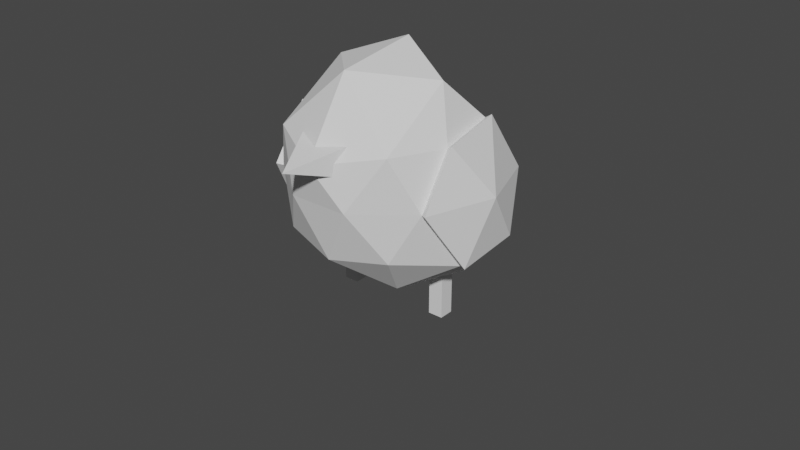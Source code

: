 # Source: ANIM_glide_bird_boid_.blend  (saved by Blender 3.2.14; exported with 4.5.12 LTS)
import bpy
from mathutils import Matrix  # noqa: F401  (used for matrix-valued properties, if any)

bpy.ops.wm.read_factory_settings(use_empty=True)
scene = bpy.context.scene
scene.name = 'Scene'

# ---- collections
col_collection = bpy.data.collections.new('Collection'); scene.collection.children.link(col_collection)
col_collection_2 = bpy.data.collections.new('Collection 2'); scene.collection.children.link(col_collection_2)

# ---- world
world_world = bpy.data.worlds.new('World'); scene.world = world_world
world_world.use_nodes = True; world_world.node_tree.nodes.clear()
_N = world_world.node_tree.nodes; _L = world_world.node_tree.links
n0 = _N.new('ShaderNodeOutputWorld'); n0.name = 'World Output'; n0.location = (300, 300)
n1 = _N.new('ShaderNodeBackground'); n1.name = 'Background'; n1.location = (10, 300)
n1.inputs[0].default_value = (0.05088, 0.05088, 0.05088, 1.0)
_L.new(n1.outputs[0], n0.inputs[0])
n0.is_active_output = True
world_world.color = (0.05088, 0.05088, 0.05088)
world_world.use_sun_shadow = False
world_world.sun_shadow_jitter_overblur = 0.0

# ---- meshes
me_cube_001 = bpy.data.meshes.new('Cube.001')
me_cube_001.from_pydata([(-1.0, 1.0, -1.0), (-1.0, 1.0, 1.0), (1.0, 1.0, -1.0), (1.0, 1.0, 1.0), (-1.629e-07, -1.0, 0.0)], [], [(0, 1, 3, 2), (2, 3, 4), (4, 1, 0), (2, 4, 0), (4, 3, 1)])
_uv = me_cube_001.uv_layers.new(name='UVMap')
_uv.uv.foreach_set('vector', [0.375, 0.0, 0.625, 0.0, 0.625, 0.25, 0.375, 0.25, 0.375, 0.25, 0.625, 0.25, 0.375, 0.5, 0.625, 0.75, 0.625, 1.0, 0.375, 1.0, 0.125, 0.5, 0.375, 0.75, 0.125, 0.75, 0.625, 0.5, 0.875, 0.5, 0.875, 0.75])
me_cube_001.update()
me_icosphere = bpy.data.meshes.new('Icosphere')
me_icosphere.from_pydata([(2.465e-13, 1.99e-06, -2.066), (-1.064, -1.967, -0.9239), (-1.849, 0.7513, -0.9239), (4.611e-07, 3.769, -0.8549), (1.849, 0.7513, -0.9239), (1.064, -1.967, -0.9239), (-1.512, -0.7513, 0.9239), (-0.7151, 1.502, 0.7056), (0.7151, 1.502, 0.7056), (1.512, -0.7513, 0.9239), (-3.424e-07, -2.833, 0.737), (5.517e-08, 0.3998, 2.256), (-1.231, 0.4416, -1.757), (-0.7342, -1.156, -1.757), (-1.8, -0.7145, -1.086), (-2.92e-07, -2.312, -1.086), (0.7342, -1.156, -1.757), (2.613e-07, 2.11, -1.602), (-0.8771, 2.462, -0.99), (1.231, 0.4416, -1.757), (0.8771, 2.462, -0.99), (1.8, -0.7145, -1.086), (-0.5517, -2.585, -2.602e-07), (0.5517, -2.585, -2.602e-07), (-1.521, -1.598, 2.093e-07), (-0.4276, 2.723, -0.03959), (-1.521, 1.598, -2.149e-07), (1.521, 1.598, -2.206e-07), (0.4276, 2.723, -0.03959), (1.521, -1.598, 2.036e-07), (-1.11, -2.064, 0.9671), (-1.422, 0.7145, 1.086), (2.158e-07, 1.766, 0.8295), (1.422, 0.7145, 1.086), (1.11, -2.064, 0.9671), (-1.088, -0.2148, 1.836), (-2.034e-07, -1.677, 2.062), (-0.4074, 0.8829, 1.342), (0.4074, 0.8829, 1.342), (1.088, -0.2148, 1.836), (-1.8, -0.7145, -1.086), (-1.849, 0.7513, -0.9239), (0.8771, 2.462, -0.99), (1.849, 0.7513, -0.9239), (-1.958, 4.271e-07, 5.656e-09), (-1.521, -1.598, 2.093e-07), (-1.512, -0.7513, 0.9239), (1.521, 1.598, -2.206e-07), (1.958, -4.192e-07, -1.697e-08), (1.512, -0.7513, 0.9239), (1.422, 0.7145, 1.086), (-0.8771, 2.462, -0.99), (1.8, -0.7145, -1.086), (-1.521, 1.598, -2.149e-07), (1.521, -1.598, 2.036e-07), (-1.422, 0.7145, 1.086)], [], [(0, 13, 12), (1, 13, 15), (0, 12, 17), (0, 17, 19), (0, 19, 16), (1, 15, 22), (33, 9, 49, 50), (3, 18, 25), (4, 20, 42, 43), (5, 21, 29), (1, 22, 24), (6, 31, 55, 46), (3, 25, 28), (18, 2, 41, 51), (5, 29, 23), (6, 30, 35), (7, 31, 37), (8, 32, 38), (9, 33, 39), (10, 34, 36), (36, 39, 11), (36, 34, 39), (34, 9, 39), (39, 38, 11), (39, 33, 38), (33, 8, 38), (38, 37, 11), (38, 32, 37), (32, 7, 37), (37, 35, 11), (37, 31, 35), (31, 6, 35), (35, 36, 11), (35, 30, 36), (30, 10, 36), (23, 34, 10), (23, 29, 34), (29, 9, 34), (27, 33, 50, 47), (24, 6, 46, 45), (27, 8, 33), (28, 32, 8), (28, 25, 32), (25, 7, 32), (26, 31, 7), (20, 27, 47, 42), (14, 24, 45, 40), (24, 30, 6), (24, 22, 30), (22, 10, 30), (9, 29, 54, 49), (31, 26, 53, 55), (29, 21, 52, 54), (27, 28, 8), (27, 20, 28), (20, 3, 28), (25, 26, 7), (25, 18, 26), (21, 4, 43, 52), (2, 14, 40, 41), (26, 18, 51, 53), (14, 1, 24), (22, 23, 10), (22, 15, 23), (15, 5, 23), (16, 21, 5), (16, 19, 21), (19, 4, 21), (19, 20, 4), (19, 17, 20), (17, 3, 20), (17, 18, 3), (17, 12, 18), (12, 2, 18), (15, 16, 5), (15, 13, 16), (13, 0, 16), (12, 14, 2), (12, 13, 14), (13, 1, 14), (41, 40, 44), (43, 42, 47), (41, 44, 53), (43, 47, 48), (48, 50, 49), (48, 47, 50), (53, 44, 55), (44, 46, 55), (54, 48, 49), (54, 52, 48), (52, 43, 48), (51, 41, 53), (44, 45, 46), (44, 40, 45)])
_uv = me_icosphere.uv_layers.new(name='UVMap')
_uv.uv.foreach_set('vector', [0.1818, 0.0, 0.2273, 0.07873, 0.1364, 0.07873, 0.2727, 0.1575, 0.3182, 0.07873, 0.3636, 0.1575, 0.9091, 0.0, 0.9545, 0.07873, 0.8636, 0.07873, 0.7273, 0.0, 0.7727, 0.07873, 0.6818, 0.07873, 0.5455, 0.0, 0.5909, 0.07873, 0.5, 0.07873, 0.2727, 0.1575, 0.3636, 0.1575, 0.3182, 0.2362, 0.6364, 0.3149, 0.5455, 0.3149, 0.5455, 0.3149, 0.6364, 0.3149, 0.8182, 0.1575, 0.9091, 0.1575, 0.8636, 0.2362, 0.6364, 0.1575, 0.7273, 0.1575, 0.7273, 0.1575, 0.6364, 0.1575, 0.4545, 0.1575, 0.5455, 0.1575, 0.5, 0.2362, 0.2727, 0.1575, 0.3182, 0.2362, 0.2273, 0.2362, 0.1818, 0.3149, 0.09091, 0.3149, 0.09091, 0.3149, 0.1818, 0.3149, 0.8182, 0.1575, 0.8636, 0.2362, 0.7727, 0.2362, 0.9091, 0.1575, 1.0, 0.1575, 1.0, 0.1575, 0.9091, 0.1575, 0.4545, 0.1575, 0.5, 0.2362, 0.4091, 0.2362, 0.1818, 0.3149, 0.2727, 0.3149, 0.2273, 0.3937, 0.0, 0.3149, 0.09091, 0.3149, 0.04546, 0.3937, 0.7273, 0.3149, 0.8182, 0.3149, 0.7727, 0.3937, 0.5455, 0.3149, 0.6364, 0.3149, 0.5909, 0.3937, 0.3636, 0.3149, 0.4545, 0.3149, 0.4091, 0.3937, 0.4091, 0.3937, 0.5, 0.3937, 0.4545, 0.4724, 0.4091, 0.3937, 0.4545, 0.3149, 0.5, 0.3937, 0.4545, 0.3149, 0.5455, 0.3149, 0.5, 0.3937, 0.5909, 0.3937, 0.6818, 0.3937, 0.6364, 0.4724, 0.5909, 0.3937, 0.6364, 0.3149, 0.6818, 0.3937, 0.6364, 0.3149, 0.7273, 0.3149, 0.6818, 0.3937, 0.7727, 0.3937, 0.8636, 0.3937, 0.8182, 0.4724, 0.7727, 0.3937, 0.8182, 0.3149, 0.8636, 0.3937, 0.8182, 0.3149, 0.9091, 0.3149, 0.8636, 0.3937, 0.04546, 0.3937, 0.1364, 0.3937, 0.09091, 0.4724, 0.04546, 0.3937, 0.09091, 0.3149, 0.1364, 0.3937, 0.09091, 0.3149, 0.1818, 0.3149, 0.1364, 0.3937, 0.2273, 0.3937, 0.3182, 0.3937, 0.2727, 0.4724, 0.2273, 0.3937, 0.2727, 0.3149, 0.3182, 0.3937, 0.2727, 0.3149, 0.3636, 0.3149, 0.3182, 0.3937, 0.4091, 0.2362, 0.4545, 0.3149, 0.3636, 0.3149, 0.4091, 0.2362, 0.5, 0.2362, 0.4545, 0.3149, 0.5, 0.2362, 0.5455, 0.3149, 0.4545, 0.3149, 0.6818, 0.2362, 0.6364, 0.3149, 0.6364, 0.3149, 0.6818, 0.2362, 0.2273, 0.2362, 0.1818, 0.3149, 0.1818, 0.3149, 0.2273, 0.2362, 0.6818, 0.2362, 0.7273, 0.3149, 0.6364, 0.3149, 0.7727, 0.2362, 0.8182, 0.3149, 0.7273, 0.3149, 0.7727, 0.2362, 0.8636, 0.2362, 0.8182, 0.3149, 0.8636, 0.2362, 0.9091, 0.3149, 0.8182, 0.3149, 0.04546, 0.2362, 0.09091, 0.3149, 0.0, 0.3149, 0.7273, 0.1575, 0.6818, 0.2362, 0.6818, 0.2362, 0.7273, 0.1575, 0.1818, 0.1575, 0.2273, 0.2362, 0.2273, 0.2362, 0.1818, 0.1575, 0.2273, 0.2362, 0.2727, 0.3149, 0.1818, 0.3149, 0.2273, 0.2362, 0.3182, 0.2362, 0.2727, 0.3149, 0.3182, 0.2362, 0.3636, 0.3149, 0.2727, 0.3149, 0.5455, 0.3149, 0.5, 0.2362, 0.5, 0.2362, 0.5455, 0.3149, 0.09091, 0.3149, 0.04546, 0.2362, 0.04546, 0.2362, 0.09091, 0.3149, 0.5, 0.2362, 0.5455, 0.1575, 0.5455, 0.1575, 0.5, 0.2362, 0.6818, 0.2362, 0.7727, 0.2362, 0.7273, 0.3149, 0.6818, 0.2362, 0.7273, 0.1575, 0.7727, 0.2362, 0.7273, 0.1575, 0.8182, 0.1575, 0.7727, 0.2362, 0.8636, 0.2362, 0.9545, 0.2362, 0.9091, 0.3149, 0.8636, 0.2362, 0.9091, 0.1575, 0.9545, 0.2362, 0.5455, 0.1575, 0.6364, 0.1575, 0.6364, 0.1575, 0.5455, 0.1575, 0.09091, 0.1575, 0.1818, 0.1575, 0.1818, 0.1575, 0.09091, 0.1575, 0.9545, 0.2362, 0.9091, 0.1575, 0.9091, 0.1575, 0.9545, 0.2362, 0.1818, 0.1575, 0.2727, 0.1575, 0.2273, 0.2362, 0.3182, 0.2362, 0.4091, 0.2362, 0.3636, 0.3149, 0.3182, 0.2362, 0.3636, 0.1575, 0.4091, 0.2362, 0.3636, 0.1575, 0.4545, 0.1575, 0.4091, 0.2362, 0.5, 0.07873, 0.5455, 0.1575, 0.4545, 0.1575, 0.5, 0.07873, 0.5909, 0.07873, 0.5455, 0.1575, 0.5909, 0.07873, 0.6364, 0.1575, 0.5455, 0.1575, 0.6818, 0.07873, 0.7273, 0.1575, 0.6364, 0.1575, 0.6818, 0.07873, 0.7727, 0.07873, 0.7273, 0.1575, 0.7727, 0.07873, 0.8182, 0.1575, 0.7273, 0.1575, 0.8636, 0.07873, 0.9091, 0.1575, 0.8182, 0.1575, 0.8636, 0.07873, 0.9545, 0.07873, 0.9091, 0.1575, 0.9545, 0.07873, 1.0, 0.1575, 0.9091, 0.1575, 0.3636, 0.1575, 0.4091, 0.07873, 0.4545, 0.1575, 0.3636, 0.1575, 0.3182, 0.07873, 0.4091, 0.07873, 0.3182, 0.07873, 0.3636, 0.0, 0.4091, 0.07873, 0.1364, 0.07873, 0.1818, 0.1575, 0.09091, 0.1575, 0.1364, 0.07873, 0.2273, 0.07873, 0.1818, 0.1575, 0.2273, 0.07873, 0.2727, 0.1575, 0.1818, 0.1575, 0.09091, 0.1575, 0.1818, 0.1575, 0.1364, 0.2362, 0.6364, 0.1575, 0.7273, 0.1575, 0.6818, 0.2362, 0.09091, 0.1575, 0.1364, 0.2362, 0.04546, 0.2362, 0.6364, 0.1575, 0.6818, 0.2362, 0.5909, 0.2362, 0.5909, 0.2362, 0.6364, 0.3149, 0.5455, 0.3149, 0.5909, 0.2362, 0.6818, 0.2362, 0.6364, 0.3149, 0.04546, 0.2362, 0.1364, 0.2362, 0.09091, 0.3149, 0.1364, 0.2362, 0.1818, 0.3149, 0.09091, 0.3149, 0.5, 0.2362, 0.5909, 0.2362, 0.5455, 0.3149, 0.5, 0.2362, 0.5455, 0.1575, 0.5909, 0.2362, 0.5455, 0.1575, 0.6364, 0.1575, 0.5909, 0.2362, 0.9091, 0.1575, 1.0, 0.1575, 0.9545, 0.2362, 0.1364, 0.2362, 0.2273, 0.2362, 0.1818, 0.3149, 0.1364, 0.2362, 0.1818, 0.1575, 0.2273, 0.2362])
me_icosphere.update()
me_leg_l = bpy.data.meshes.new('Leg_L')
me_leg_l.from_pydata([(-1.0, 1.0, -1.0), (-1.0, 1.0, 1.0), (1.0, 1.0, -1.0), (1.0, 1.0, 1.0), (-1.0, -1.0, -1.0), (-1.0, -1.0, 1.0), (1.0, -1.0, -1.0), (1.0, -1.0, 1.0)], [], [(0, 1, 3, 2), (2, 3, 7, 6), (6, 7, 5, 4), (4, 5, 1, 0), (2, 6, 4, 0), (7, 3, 1, 5)])
_uv = me_leg_l.uv_layers.new(name='UVMap')
_uv.uv.foreach_set('vector', [0.375, 0.0, 0.625, 0.0, 0.625, 0.25, 0.375, 0.25, 0.375, 0.25, 0.625, 0.25, 0.625, 0.5, 0.375, 0.5, 0.375, 0.5, 0.625, 0.5, 0.625, 0.75, 0.375, 0.75, 0.375, 0.75, 0.625, 0.75, 0.625, 1.0, 0.375, 1.0, 0.125, 0.5, 0.375, 0.5, 0.375, 0.75, 0.125, 0.75, 0.625, 0.5, 0.875, 0.5, 0.875, 0.75, 0.625, 0.75])
me_leg_l.update()
me_leg_r = bpy.data.meshes.new('Leg_R')
me_leg_r.from_pydata([(-1.0, 1.0, -1.0), (-1.0, 1.0, 1.0), (1.0, 1.0, -1.0), (1.0, 1.0, 1.0), (-1.0, -1.0, -1.0), (-1.0, -1.0, 1.0), (1.0, -1.0, -1.0), (1.0, -1.0, 1.0)], [], [(0, 1, 3, 2), (2, 3, 7, 6), (6, 7, 5, 4), (4, 5, 1, 0), (2, 6, 4, 0), (7, 3, 1, 5)])
_uv = me_leg_r.uv_layers.new(name='UVMap')
_uv.uv.foreach_set('vector', [0.375, 0.0, 0.625, 0.0, 0.625, 0.25, 0.375, 0.25, 0.375, 0.25, 0.625, 0.25, 0.625, 0.5, 0.375, 0.5, 0.375, 0.5, 0.625, 0.5, 0.625, 0.75, 0.375, 0.75, 0.375, 0.75, 0.625, 0.75, 0.625, 1.0, 0.375, 1.0, 0.125, 0.5, 0.375, 0.5, 0.375, 0.75, 0.125, 0.75, 0.625, 0.5, 0.875, 0.5, 0.875, 0.75, 0.625, 0.75])
me_leg_r.update()
me_icosphere_003 = bpy.data.meshes.new('Icosphere.003')
me_icosphere_003.from_pydata([(0.8771, 2.462, -0.99), (1.849, 0.7513, -0.9239), (1.521, 1.598, -2.206e-07), (0.9615, 2.604, -1.013), (1.96, 0.8253, -0.9331), (1.62, 1.711, 0.01302), (2.074, -0.001236, 0.03173), (1.525, 0.759, 1.157), (1.617, -0.7925, 0.9919), (1.422, 0.7145, 1.086), (1.512, -0.7513, 0.9239), (1.958, -4.192e-07, -1.697e-08), (1.521, -1.598, 2.036e-07), (1.8, -0.7145, -1.086), (1.915, -0.766, -1.095), (1.627, -1.685, 0.02735)], [], [(1, 0, 3, 4), (1, 2, 0), (0, 2, 5, 3), (4, 3, 5), (4, 5, 6), (6, 5, 7), (2, 9, 7, 5), (9, 10, 8, 7), (6, 7, 8), (11, 10, 9), (11, 9, 2), (12, 10, 11), (13, 11, 1), (1, 11, 2), (12, 11, 13), (13, 1, 4, 14), (12, 13, 14, 15), (14, 4, 6), (15, 14, 6), (10, 12, 15, 8), (15, 6, 8)])
_uv = me_icosphere_003.uv_layers.new(name='UVMap')
_uv.uv.foreach_set('vector', [0.6364, 0.1575, 0.7273, 0.1575, 0.7273, 0.1575, 0.6364, 0.1575, 0.6364, 0.1575, 0.6818, 0.2362, 0.7273, 0.1575, 0.7273, 0.1575, 0.6818, 0.2362, 0.6818, 0.2362, 0.7273, 0.1575, 0.6364, 0.1575, 0.7273, 0.1575, 0.6818, 0.2362, 0.6364, 0.1575, 0.6818, 0.2362, 0.5909, 0.2362, 0.5909, 0.2362, 0.6818, 0.2362, 0.6364, 0.3149, 0.6818, 0.2362, 0.6364, 0.3149, 0.6364, 0.3149, 0.6818, 0.2362, 0.6364, 0.3149, 0.5455, 0.3149, 0.5455, 0.3149, 0.6364, 0.3149, 0.5909, 0.2362, 0.6364, 0.3149, 0.5455, 0.3149, 0.5909, 0.2362, 0.5455, 0.3149, 0.6364, 0.3149, 0.5909, 0.2362, 0.6364, 0.3149, 0.6818, 0.2362, 0.5, 0.2362, 0.5455, 0.3149, 0.5909, 0.2362, 0.5455, 0.1575, 0.5909, 0.2362, 0.6364, 0.1575, 0.6364, 0.1575, 0.5909, 0.2362, 0.6818, 0.2362, 0.5, 0.2362, 0.5909, 0.2362, 0.5455, 0.1575, 0.5455, 0.1575, 0.6364, 0.1575, 0.6364, 0.1575, 0.5455, 0.1575, 0.5, 0.2362, 0.5455, 0.1575, 0.5455, 0.1575, 0.5, 0.2362, 0.5455, 0.1575, 0.6364, 0.1575, 0.5909, 0.2362, 0.5, 0.2362, 0.5455, 0.1575, 0.5909, 0.2362, 0.5455, 0.3149, 0.5, 0.2362, 0.5, 0.2362, 0.5455, 0.3149, 0.5, 0.2362, 0.5909, 0.2362, 0.5455, 0.3149])
me_icosphere_003.update()
me_icosphere_002 = bpy.data.meshes.new('Icosphere.002')
me_icosphere_002.from_pydata([(-1.8, -0.7145, -1.086), (-1.849, 0.7513, -0.9239), (-1.958, 4.271e-07, 5.656e-09), (-1.521, -1.598, 2.093e-07), (-1.512, -0.7513, 0.9239), (-0.8771, 2.462, -0.99), (-1.521, 1.598, -2.149e-07), (-1.422, 0.7145, 1.086), (-1.915, -0.766, -1.095), (-1.96, 0.8253, -0.9331), (-2.074, -0.001235, 0.03173), (-1.627, -1.685, 0.02735), (-1.617, -0.7925, 0.9919), (-0.9615, 2.604, -1.013), (-1.62, 1.711, 0.01302), (-1.525, 0.759, 1.157)], [], [(1, 2, 0), (1, 6, 2), (6, 7, 2), (2, 7, 4), (5, 6, 1), (2, 4, 3), (2, 3, 0), (9, 8, 10), (9, 10, 14), (14, 10, 15), (10, 12, 15), (13, 9, 14), (10, 11, 12), (10, 8, 11), (6, 5, 13, 14), (7, 6, 14, 15), (3, 4, 12, 11), (0, 3, 11, 8), (4, 7, 15, 12), (5, 1, 9, 13), (1, 0, 8, 9)])
_uv = me_icosphere_002.uv_layers.new(name='UVMap')
_uv.uv.foreach_set('vector', [0.09091, 0.1575, 0.1364, 0.2362, 0.1818, 0.1575, 0.09091, 0.1575, 0.04546, 0.2362, 0.1364, 0.2362, 0.04546, 0.2362, 0.09091, 0.3149, 0.1364, 0.2362, 0.1364, 0.2362, 0.09091, 0.3149, 0.1818, 0.3149, 0.9091, 0.1575, 0.9545, 0.2362, 1.0, 0.1575, 0.1364, 0.2362, 0.1818, 0.3149, 0.2273, 0.2362, 0.1364, 0.2362, 0.2273, 0.2362, 0.1818, 0.1575, 0.09091, 0.1575, 0.1818, 0.1575, 0.1364, 0.2362, 0.09091, 0.1575, 0.1364, 0.2362, 0.04546, 0.2362, 0.04546, 0.2362, 0.1364, 0.2362, 0.09091, 0.3149, 0.1364, 0.2362, 0.1818, 0.3149, 0.09091, 0.3149, 0.9091, 0.1575, 1.0, 0.1575, 0.9545, 0.2362, 0.1364, 0.2362, 0.2273, 0.2362, 0.1818, 0.3149, 0.1364, 0.2362, 0.1818, 0.1575, 0.2273, 0.2362, 0.9545, 0.2362, 0.9091, 0.1575, 0.9091, 0.1575, 0.9545, 0.2362, 0.09091, 0.3149, 0.04546, 0.2362, 0.04546, 0.2362, 0.09091, 0.3149, 0.2273, 0.2362, 0.1818, 0.3149, 0.1818, 0.3149, 0.2273, 0.2362, 0.1818, 0.1575, 0.2273, 0.2362, 0.2273, 0.2362, 0.1818, 0.1575, 0.1818, 0.3149, 0.09091, 0.3149, 0.09091, 0.3149, 0.1818, 0.3149, 0.9091, 0.1575, 1.0, 0.1575, 1.0, 0.1575, 0.9091, 0.1575, 0.09091, 0.1575, 0.1818, 0.1575, 0.1818, 0.1575, 0.09091, 0.1575])
me_icosphere_002.update()

# ---- curves / text
cu_beziercircle_002 = bpy.data.curves.new('BezierCircle.002', 'CURVE')
cu_beziercircle_002.dimensions = '3D'
_sp = cu_beziercircle_002.splines.new('BEZIER'); _sp.bezier_points.add(3)
_sp.bezier_points.foreach_set('co', [-1.0, 0.0, 0.0, 0.0, 1.0, 0.0, 1.0, 0.0, 0.0, 0.0, -1.0, 0.0])
_sp.bezier_points.foreach_set('handle_left', [-1.0, -0.5521, 0.0, -0.5521, 1.0, 0.0, 1.0, 0.5521, 0.0, 0.5521, -1.0, 0.0])
_sp.bezier_points.foreach_set('handle_right', [-1.0, 0.5521, 0.0, 0.5521, 1.0, 0.0, 1.0, -0.5521, 0.0, -0.5521, -1.0, 0.0])
for _p, _l, _r in zip(_sp.bezier_points, ['AUTO', 'AUTO', 'AUTO', 'AUTO'], ['AUTO', 'AUTO', 'AUTO', 'AUTO']): _p.handle_left_type = _l; _p.handle_right_type = _r
_sp.order_u = 0
_sp.order_v = 0
_sp.use_cyclic_u = True
cu_beziercircle_002.materials.append(None)
cu_beziercircle_002.use_path = True
cu_beziercircle_002.fill_mode = 'FULL'
cu_beziercircle_004 = bpy.data.curves.new('BezierCircle.004', 'CURVE')
cu_beziercircle_004.dimensions = '3D'
_sp = cu_beziercircle_004.splines.new('BEZIER'); _sp.bezier_points.add(3)
_sp.bezier_points.foreach_set('co', [-1.0, 0.0, 0.0, 0.0, 1.0, 0.0, 1.0, 0.0, 0.0, 0.0, -1.0, 0.0])
_sp.bezier_points.foreach_set('handle_left', [-1.0, -0.5521, 0.0, -0.5521, 1.0, 0.0, 1.0, 0.5521, 0.0, 0.5521, -1.0, 0.0])
_sp.bezier_points.foreach_set('handle_right', [-1.0, 0.5521, 0.0, 0.5521, 1.0, 0.0, 1.0, -0.5521, 0.0, -0.5521, -1.0, 0.0])
for _p, _l, _r in zip(_sp.bezier_points, ['AUTO', 'AUTO', 'AUTO', 'AUTO'], ['AUTO', 'AUTO', 'AUTO', 'AUTO']): _p.handle_left_type = _l; _p.handle_right_type = _r
_sp.order_u = 0
_sp.order_v = 0
_sp.use_cyclic_u = True
cu_beziercircle_004.materials.append(None)
cu_beziercircle_004.use_path = True
cu_beziercircle_004.fill_mode = 'FULL'
cu_beziercircle_005 = bpy.data.curves.new('BezierCircle.005', 'CURVE')
cu_beziercircle_005.dimensions = '3D'
_sp = cu_beziercircle_005.splines.new('BEZIER'); _sp.bezier_points.add(3)
_sp.bezier_points.foreach_set('co', [-1.0, 0.0, 0.0, 0.0, 1.0, 0.0, 1.0, 0.0, 0.0, 0.0, -1.0, 0.0])
_sp.bezier_points.foreach_set('handle_left', [-1.0, -0.5521, 0.0, -0.5521, 1.0, 0.0, 1.0, 0.5521, 0.0, 0.5521, -1.0, 0.0])
_sp.bezier_points.foreach_set('handle_right', [-1.0, 0.5521, 0.0, 0.5521, 1.0, 0.0, 1.0, -0.5521, 0.0, -0.5521, -1.0, 0.0])
for _p, _l, _r in zip(_sp.bezier_points, ['AUTO', 'AUTO', 'AUTO', 'AUTO'], ['AUTO', 'AUTO', 'AUTO', 'AUTO']): _p.handle_left_type = _l; _p.handle_right_type = _r
_sp.order_u = 0
_sp.order_v = 0
_sp.use_cyclic_u = True
cu_beziercircle_005.materials.append(None)
cu_beziercircle_005.use_path = True
cu_beziercircle_005.fill_mode = 'FULL'
cu_beziercircle_003 = bpy.data.curves.new('BezierCircle.003', 'CURVE')
cu_beziercircle_003.dimensions = '3D'
_sp = cu_beziercircle_003.splines.new('BEZIER'); _sp.bezier_points.add(3)
_sp.bezier_points.foreach_set('co', [-1.0, 0.0, 0.0, 0.0, 1.0, 0.0, 1.0, 0.0, 0.0, 0.0, -1.0, 0.0])
_sp.bezier_points.foreach_set('handle_left', [-1.0, -0.5521, 0.0, -0.5521, 1.0, 0.0, 1.0, 0.5521, 0.0, 0.5521, -1.0, 0.0])
_sp.bezier_points.foreach_set('handle_right', [-1.0, 0.5521, 0.0, 0.5521, 1.0, 0.0, 1.0, -0.5521, 0.0, -0.5521, -1.0, 0.0])
for _p, _l, _r in zip(_sp.bezier_points, ['AUTO', 'AUTO', 'AUTO', 'AUTO'], ['AUTO', 'AUTO', 'AUTO', 'AUTO']): _p.handle_left_type = _l; _p.handle_right_type = _r
_sp.order_u = 0
_sp.order_v = 0
_sp.use_cyclic_u = True
cu_beziercircle_003.materials.append(None)
cu_beziercircle_003.use_path = True
cu_beziercircle_003.fill_mode = 'FULL'
cu_beziercircle_001 = bpy.data.curves.new('BezierCircle.001', 'CURVE')
cu_beziercircle_001.dimensions = '3D'
_sp = cu_beziercircle_001.splines.new('BEZIER'); _sp.bezier_points.add(3)
_sp.bezier_points.foreach_set('co', [-1.0, 0.0, 0.0, 0.0, 1.0, 0.0, 1.0, 0.0, 0.0, 0.0, -1.0, 0.0])
_sp.bezier_points.foreach_set('handle_left', [-1.0, -0.5521, 0.0, -0.5521, 1.0, 0.0, 1.0, 0.5521, 0.0, 0.5521, -1.0, 0.0])
_sp.bezier_points.foreach_set('handle_right', [-1.0, 0.5521, 0.0, 0.5521, 1.0, 0.0, 1.0, -0.5521, 0.0, -0.5521, -1.0, 0.0])
for _p, _l, _r in zip(_sp.bezier_points, ['AUTO', 'AUTO', 'AUTO', 'AUTO'], ['AUTO', 'AUTO', 'AUTO', 'AUTO']): _p.handle_left_type = _l; _p.handle_right_type = _r
_sp.order_u = 0
_sp.order_v = 0
_sp.use_cyclic_u = True
cu_beziercircle_001.use_path = True
cu_beziercircle_001.fill_mode = 'FULL'
cu_beziercircle = bpy.data.curves.new('BezierCircle', 'CURVE')
cu_beziercircle.dimensions = '3D'
_sp = cu_beziercircle.splines.new('BEZIER'); _sp.bezier_points.add(3)
_sp.bezier_points.foreach_set('co', [-1.0, 0.0, 0.0, 0.0, 1.0, 0.0, 1.0, 0.0, 0.0, 0.0, -1.0, 0.0])
_sp.bezier_points.foreach_set('handle_left', [-1.0, -0.5521, 0.0, -0.5521, 1.0, 0.0, 1.0, 0.5521, 0.0, 0.5521, -1.0, 0.0])
_sp.bezier_points.foreach_set('handle_right', [-1.0, 0.5521, 0.0, 0.5521, 1.0, 0.0, 1.0, -0.5521, 0.0, -0.5521, -1.0, 0.0])
for _p, _l, _r in zip(_sp.bezier_points, ['AUTO', 'AUTO', 'AUTO', 'AUTO'], ['AUTO', 'AUTO', 'AUTO', 'AUTO']): _p.handle_left_type = _l; _p.handle_right_type = _r
_sp.order_u = 0
_sp.order_v = 0
_sp.use_cyclic_u = True
cu_beziercircle.use_path = True
cu_beziercircle.fill_mode = 'FULL'
arm_armature = bpy.data.armatures.new('Armature')  # bones are not reproduced

# ---- objects
ob_beak = bpy.data.objects.new('Beak', me_cube_001)
ob_bird_skeleton = bpy.data.objects.new('Bird_Skeleton', arm_armature)
ob_body = bpy.data.objects.new('Body', me_icosphere)
ob_leg_l = bpy.data.objects.new('Leg_L', me_leg_l)
ob_leg_r = bpy.data.objects.new('Leg_R', me_leg_r)
ob_wing_l = bpy.data.objects.new('Wing_L', me_icosphere_003)
ob_wing_r = bpy.data.objects.new('Wing_R', me_icosphere_002)
ob_head_control = bpy.data.objects.new('Head_Control', cu_beziercircle_002)
ob_leg_l_control = bpy.data.objects.new('Leg_L_Control', cu_beziercircle_004)
ob_leg_r_control = bpy.data.objects.new('Leg_R_Control', cu_beziercircle_005)
ob_root_control = bpy.data.objects.new('Root_Control', cu_beziercircle_003)
ob_wing_l_control = bpy.data.objects.new('Wing_L_Control', cu_beziercircle_001)
ob_wing_r_control = bpy.data.objects.new('Wing_R_Control', cu_beziercircle)

# ---- transforms, parenting, visibility, modifiers, constraints
ob_beak.parent = ob_bird_skeleton
ob_beak.location = (-5.364e-07, -2.209, 3.246)
ob_beak.scale = (0.4967, 0.4967, 0.277)
_vg = ob_beak.vertex_groups.new(name='Root')
_vg = ob_beak.vertex_groups.new(name='Shoulder_L')
_vg = ob_beak.vertex_groups.new(name='Wing_L')
_vg = ob_beak.vertex_groups.new(name='Shoulder_R')
_vg = ob_beak.vertex_groups.new(name='Wing_R')
_vg = ob_beak.vertex_groups.new(name='Head')
_vg.add([0, 1, 2, 3, 4], 1.0, 'REPLACE')
_vg = ob_beak.vertex_groups.new(name='Hip_L')
_vg = ob_beak.vertex_groups.new(name='Leg_L')
_vg = ob_beak.vertex_groups.new(name='Hip_R')
_vg = ob_beak.vertex_groups.new(name='Leg_R')
_m = ob_beak.modifiers.new('Armature', 'ARMATURE')
_m.object = ob_bird_skeleton
ob_bird_skeleton.location = (0.0, 0.0, 0.0)
ob_bird_skeleton.track_axis = 'POS_X'
ob_body.parent = ob_bird_skeleton
ob_body.location = (0.0, 0.0, 2.449)
ob_body.scale = (1.0, 0.7601, 1.0)
_vg = ob_body.vertex_groups.new(name='Root')
_vg.add([0, 1, 2, 3, 4, 5, 6, 7, 8, 9, 10, 11, 12, 13, 14, 15, 16, 17, 18, 19, 20, 21, 22, 23, 24, 25, 26, 27, 28, 29, 30, 31, 32, 33, 34, 35, 36, 37, 38, 39, 40, 41, 42, 43, 44, 45, 46, 47, 48, 49, 50, 51, 52, 53, 54, 55], 1.0, 'REPLACE')
_vg = ob_body.vertex_groups.new(name='Shoulder_L')
_vg = ob_body.vertex_groups.new(name='Wing_L')
_vg = ob_body.vertex_groups.new(name='Shoulder_R')
_vg = ob_body.vertex_groups.new(name='Wing_R')
_vg = ob_body.vertex_groups.new(name='Head')
_vg.add([10, 11, 30, 34, 35, 36, 38, 39], 1.0, 'REPLACE')
_vg = ob_body.vertex_groups.new(name='Hip_L')
_vg = ob_body.vertex_groups.new(name='Leg_L')
_vg = ob_body.vertex_groups.new(name='Hip_R')
_vg = ob_body.vertex_groups.new(name='Leg_R')
_m = ob_body.modifiers.new('Armature', 'ARMATURE')
_m.object = ob_bird_skeleton
ob_leg_l.parent = ob_bird_skeleton
ob_leg_l.location = (0.9855, -2.384e-07, 0.5593)
ob_leg_l.scale = (0.1383, 0.1383, 0.6471)
_vg = ob_leg_l.vertex_groups.new(name='Root')
_vg = ob_leg_l.vertex_groups.new(name='Shoulder_L')
_vg = ob_leg_l.vertex_groups.new(name='Wing_L')
_vg = ob_leg_l.vertex_groups.new(name='Shoulder_R')
_vg = ob_leg_l.vertex_groups.new(name='Wing_R')
_vg = ob_leg_l.vertex_groups.new(name='Head')
_vg = ob_leg_l.vertex_groups.new(name='Hip_L')
_vg = ob_leg_l.vertex_groups.new(name='Leg_L')
_vg.add([0, 1, 2, 3, 4, 5, 6, 7], 1.0, 'REPLACE')
_vg = ob_leg_l.vertex_groups.new(name='Hip_R')
_vg = ob_leg_l.vertex_groups.new(name='Leg_R')
_m = ob_leg_l.modifiers.new('Armature', 'ARMATURE')
_m.object = ob_bird_skeleton
ob_leg_r.parent = ob_bird_skeleton
ob_leg_r.location = (-0.9855, 1.788e-07, 0.5593)
ob_leg_r.scale = (0.1383, 0.1383, 0.6471)
_vg = ob_leg_r.vertex_groups.new(name='Root')
_vg = ob_leg_r.vertex_groups.new(name='Shoulder_L')
_vg = ob_leg_r.vertex_groups.new(name='Wing_L')
_vg = ob_leg_r.vertex_groups.new(name='Shoulder_R')
_vg = ob_leg_r.vertex_groups.new(name='Wing_R')
_vg = ob_leg_r.vertex_groups.new(name='Head')
_vg = ob_leg_r.vertex_groups.new(name='Hip_L')
_vg = ob_leg_r.vertex_groups.new(name='Leg_L')
_vg = ob_leg_r.vertex_groups.new(name='Hip_R')
_vg = ob_leg_r.vertex_groups.new(name='Leg_R')
_vg.add([0, 1, 2, 3, 4, 5, 6, 7], 1.0, 'REPLACE')
_m = ob_leg_r.modifiers.new('Armature', 'ARMATURE')
_m.object = ob_bird_skeleton
ob_wing_l.parent = ob_bird_skeleton
ob_wing_l.location = (0.0, 0.0, 2.449)
ob_wing_l.scale = (1.0, 0.7601, 1.0)
_vg = ob_wing_l.vertex_groups.new(name='Root')
_vg = ob_wing_l.vertex_groups.new(name='Shoulder_L')
_vg = ob_wing_l.vertex_groups.new(name='Wing_L')
_vg.add([0, 1, 2, 3, 4, 5, 6, 7, 8, 9, 10, 11, 12, 13, 14, 15], 1.0, 'REPLACE')
_vg = ob_wing_l.vertex_groups.new(name='Shoulder_R')
_vg = ob_wing_l.vertex_groups.new(name='Wing_R')
_vg = ob_wing_l.vertex_groups.new(name='Head')
_vg = ob_wing_l.vertex_groups.new(name='Hip_L')
_vg = ob_wing_l.vertex_groups.new(name='Leg_L')
_vg = ob_wing_l.vertex_groups.new(name='Hip_R')
_vg = ob_wing_l.vertex_groups.new(name='Leg_R')
_m = ob_wing_l.modifiers.new('Armature', 'ARMATURE')
_m.object = ob_bird_skeleton
ob_wing_r.parent = ob_bird_skeleton
ob_wing_r.location = (0.0, 0.0, 2.449)
ob_wing_r.scale = (1.0, 0.7601, 1.0)
_vg = ob_wing_r.vertex_groups.new(name='Root')
_vg = ob_wing_r.vertex_groups.new(name='Shoulder_L')
_vg = ob_wing_r.vertex_groups.new(name='Wing_L')
_vg = ob_wing_r.vertex_groups.new(name='Shoulder_R')
_vg = ob_wing_r.vertex_groups.new(name='Wing_R')
_vg.add([0, 1, 2, 3, 4, 5, 6, 7, 8, 9, 10, 11, 12, 13, 14, 15], 1.0, 'REPLACE')
_vg = ob_wing_r.vertex_groups.new(name='Head')
_vg = ob_wing_r.vertex_groups.new(name='Hip_L')
_vg = ob_wing_r.vertex_groups.new(name='Leg_L')
_vg = ob_wing_r.vertex_groups.new(name='Hip_R')
_vg = ob_wing_r.vertex_groups.new(name='Leg_R')
_m = ob_wing_r.modifiers.new('Armature', 'ARMATURE')
_m.object = ob_bird_skeleton
ob_head_control.location = (0.0, 0.0, 0.0)
ob_leg_l_control.location = (0.0, 0.0, 0.0)
ob_leg_r_control.location = (0.0, 0.0, 0.0)
ob_root_control.location = (0.0, 0.0, 0.0)
ob_root_control.color = (0.0263, 0.0, 1.0, 1.0)
ob_root_control.display_type = 'SOLID'
ob_root_control.display.show_shadows = False
_m = ob_root_control.modifiers.new('Solidify', 'SOLIDIFY')
_m.thickness = -0.03
_m.offset = 0.04314
_m.use_rim = False
ob_wing_l_control.location = (0.0, 0.0, 0.0)
ob_wing_l_control.rotation_euler = (0.0, 1.571, 0.0)
ob_wing_l_control.show_in_front = True
ob_wing_r_control.location = (0.0, 0.0, 0.0)
ob_wing_r_control.rotation_euler = (0.0, -1.396, 0.0)

# ---- collection membership
col_collection.objects.link(ob_beak)
col_collection.objects.link(ob_bird_skeleton)
col_collection.objects.link(ob_body)
col_collection.objects.link(ob_leg_l)
col_collection.objects.link(ob_leg_r)
col_collection.objects.link(ob_wing_l)
col_collection.objects.link(ob_wing_r)
col_collection_2.objects.link(ob_head_control)
col_collection_2.objects.link(ob_leg_l_control)
col_collection_2.objects.link(ob_leg_r_control)
col_collection_2.objects.link(ob_root_control)
col_collection_2.objects.link(ob_wing_l_control)
col_collection_2.objects.link(ob_wing_r_control)

# ---- scene / render settings (as saved in the file)
scene.frame_start = 1; scene.frame_end = 100; scene.frame_set(0)
scene.render.engine = 'BLENDER_EEVEE_NEXT'
scene.cycles.sampling_pattern = 'TABULATED_SOBOL'
scene.cycles.use_light_tree = False
scene.view_settings.view_transform = 'Filmic'
bpy.context.view_layer.update()

# ---- added for rendering (the .blend has no active camera and no usable light): camera, sun
cam_auto = bpy.data.cameras.new('AutoCamera')
cam_auto.lens = 50.0
cam_auto.sensor_width = 36.0
cam_auto.clip_end = 1000.0
ob_auto_camera = bpy.data.objects.new('AutoCamera', cam_auto)
scene.collection.objects.link(ob_auto_camera)
ob_auto_camera.location = (11.174, -13.3293, 10.22)
ob_auto_camera.rotation_euler = (1.09748, -7.21219e-08, 0.694738)
scene.camera = ob_auto_camera
light_auto_sun = bpy.data.lights.new('AutoSun', 'SUN')
light_auto_sun.energy = 3.0
light_auto_sun.angle = 0.0523599
ob_auto_sun = bpy.data.objects.new('AutoSun', light_auto_sun)
scene.collection.objects.link(ob_auto_sun)
ob_auto_sun.rotation_euler = (0.872665, 0.174533, 0.523599)
bpy.context.view_layer.update()
